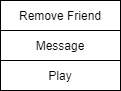

The diagram above was exported from draw.io. Its source (the exported page's mxGraphModel, read from the mxfile embedded in the PNG):
<mxGraphModel dx="1278" dy="491" grid="1" gridSize="10" guides="1" tooltips="1" connect="1" arrows="1" fold="1" page="1" pageScale="1" pageWidth="827" pageHeight="1169" math="0" shadow="0">
  <root>
    <mxCell id="WIyWlLk6GJQsqaUBKTNV-0" />
    <mxCell id="WIyWlLk6GJQsqaUBKTNV-1" parent="WIyWlLk6GJQsqaUBKTNV-0" />
    <mxCell id="TyXOFFogdsReQ9WlC6aJ-0" value="Remove Friend" style="rounded=0;whiteSpace=wrap;html=1;" parent="WIyWlLk6GJQsqaUBKTNV-1" vertex="1">
      <mxGeometry x="220" y="150" width="120" height="30" as="geometry" />
    </mxCell>
    <mxCell id="TyXOFFogdsReQ9WlC6aJ-1" value="Message" style="rounded=0;whiteSpace=wrap;html=1;" parent="WIyWlLk6GJQsqaUBKTNV-1" vertex="1">
      <mxGeometry x="220" y="180" width="120" height="30" as="geometry" />
    </mxCell>
    <mxCell id="TyXOFFogdsReQ9WlC6aJ-2" value="Play" style="rounded=0;whiteSpace=wrap;html=1;" parent="WIyWlLk6GJQsqaUBKTNV-1" vertex="1">
      <mxGeometry x="220" y="210" width="120" height="30" as="geometry" />
    </mxCell>
  </root>
</mxGraphModel>